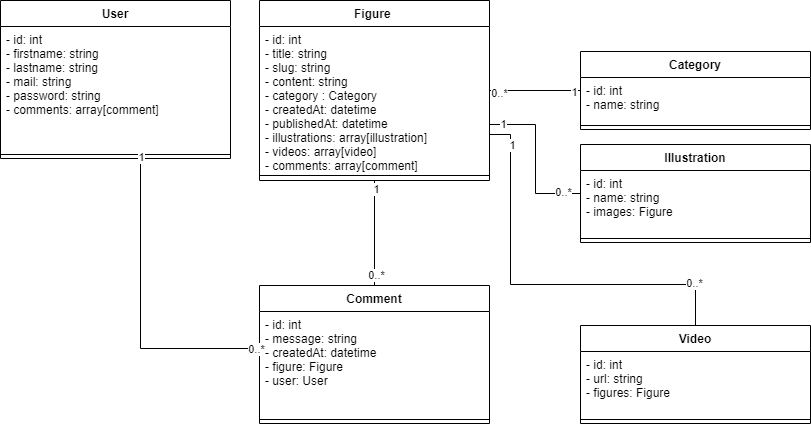

The diagram above was exported from draw.io. Its source (the exported page's mxGraphModel, read from the mxfile embedded in the PNG):
<mxGraphModel dx="868" dy="1651" grid="1" gridSize="10" guides="1" tooltips="1" connect="1" arrows="1" fold="1" page="1" pageScale="1" pageWidth="827" pageHeight="1169" math="0" shadow="0">
  <root>
    <mxCell id="4QXlC-1CrpndTcV3Kipg-0" />
    <mxCell id="4QXlC-1CrpndTcV3Kipg-1" parent="4QXlC-1CrpndTcV3Kipg-0" />
    <mxCell id="uHvxE0az6lWh7nvL5cZV-0" style="edgeStyle=orthogonalEdgeStyle;rounded=0;orthogonalLoop=1;jettySize=auto;html=1;" parent="4QXlC-1CrpndTcV3Kipg-1" source="-niM3CxVgNIxbM_51oJc-0" target="uHvxE0az6lWh7nvL5cZV-11" edge="1">
      <mxGeometry relative="1" as="geometry">
        <mxPoint x="154" y="640" as="targetPoint" />
      </mxGeometry>
    </mxCell>
    <mxCell id="-niM3CxVgNIxbM_51oJc-0" value="User" style="swimlane;fontStyle=1;align=center;verticalAlign=top;childLayout=stackLayout;horizontal=1;startSize=26;horizontalStack=0;resizeParent=1;resizeParentMax=0;resizeLast=0;collapsible=1;marginBottom=0;" parent="4QXlC-1CrpndTcV3Kipg-1" vertex="1">
      <mxGeometry x="39" y="750" width="230" height="310" as="geometry" />
    </mxCell>
    <mxCell id="-niM3CxVgNIxbM_51oJc-1" value="- id: int&#10;- firstname: string&#10;- lastname: string&#10;- mail: string&#10;- password: string&#10;- roles: bool" style="text;strokeColor=none;fillColor=none;align=left;verticalAlign=top;spacingLeft=4;spacingRight=4;overflow=hidden;rotatable=0;points=[[0,0.5],[1,0.5]];portConstraint=eastwest;" parent="-niM3CxVgNIxbM_51oJc-0" vertex="1">
      <mxGeometry y="26" width="230" height="94" as="geometry" />
    </mxCell>
    <mxCell id="-niM3CxVgNIxbM_51oJc-2" value="" style="line;strokeWidth=1;fillColor=none;align=left;verticalAlign=middle;spacingTop=-1;spacingLeft=3;spacingRight=3;rotatable=0;labelPosition=right;points=[];portConstraint=eastwest;" parent="-niM3CxVgNIxbM_51oJc-0" vertex="1">
      <mxGeometry y="120" width="230" height="8" as="geometry" />
    </mxCell>
    <mxCell id="-niM3CxVgNIxbM_51oJc-3" value="+ getId&#10;+ setId(id)&#10;+ getFirstname&#10;+ setFirstname(firstname)&#10;+ getLastname&#10;+ setLastname(lastname)&#10;+ getMail&#10;+ setMail(mail)&#10;+ getPassword&#10;+ setPassword(password)&#10;+ getRoles&#10;+ setRoles(roles)" style="text;strokeColor=none;fillColor=none;align=left;verticalAlign=top;spacingLeft=4;spacingRight=4;overflow=hidden;rotatable=0;points=[[0,0.5],[1,0.5]];portConstraint=eastwest;" parent="-niM3CxVgNIxbM_51oJc-0" vertex="1">
      <mxGeometry y="128" width="230" height="182" as="geometry" />
    </mxCell>
    <mxCell id="uHvxE0az6lWh7nvL5cZV-1" style="edgeStyle=orthogonalEdgeStyle;rounded=0;orthogonalLoop=1;jettySize=auto;html=1;" parent="4QXlC-1CrpndTcV3Kipg-1" source="-niM3CxVgNIxbM_51oJc-4" target="uHvxE0az6lWh7nvL5cZV-3" edge="1">
      <mxGeometry relative="1" as="geometry">
        <mxPoint x="414" y="640" as="targetPoint" />
      </mxGeometry>
    </mxCell>
    <mxCell id="-niM3CxVgNIxbM_51oJc-4" value="Post" style="swimlane;fontStyle=1;align=center;verticalAlign=top;childLayout=stackLayout;horizontal=1;startSize=26;horizontalStack=0;resizeParent=1;resizeParentMax=0;resizeLast=0;collapsible=1;marginBottom=0;" parent="4QXlC-1CrpndTcV3Kipg-1" vertex="1">
      <mxGeometry x="299" y="750" width="230" height="310" as="geometry" />
    </mxCell>
    <mxCell id="-niM3CxVgNIxbM_51oJc-5" value="- id: int&#10;- title: string&#10;- resum: string&#10;- content: string&#10;- date: date&#10;" style="text;strokeColor=none;fillColor=none;align=left;verticalAlign=top;spacingLeft=4;spacingRight=4;overflow=hidden;rotatable=0;points=[[0,0.5],[1,0.5]];portConstraint=eastwest;" parent="-niM3CxVgNIxbM_51oJc-4" vertex="1">
      <mxGeometry y="26" width="230" height="94" as="geometry" />
    </mxCell>
    <mxCell id="-niM3CxVgNIxbM_51oJc-6" value="" style="line;strokeWidth=1;fillColor=none;align=left;verticalAlign=middle;spacingTop=-1;spacingLeft=3;spacingRight=3;rotatable=0;labelPosition=right;points=[];portConstraint=eastwest;" parent="-niM3CxVgNIxbM_51oJc-4" vertex="1">
      <mxGeometry y="120" width="230" height="8" as="geometry" />
    </mxCell>
    <mxCell id="-niM3CxVgNIxbM_51oJc-7" value="+ getId&#10;+ setId(id)&#10;+ getTitle&#10;+ setTitle(title)&#10;+ getResum&#10;+ setResum(resum)&#10;+ getContent&#10;+ setContent(content)&#10;+ getDate&#10;+ setDate(date)" style="text;strokeColor=none;fillColor=none;align=left;verticalAlign=top;spacingLeft=4;spacingRight=4;overflow=hidden;rotatable=0;points=[[0,0.5],[1,0.5]];portConstraint=eastwest;" parent="-niM3CxVgNIxbM_51oJc-4" vertex="1">
      <mxGeometry y="128" width="230" height="182" as="geometry" />
    </mxCell>
    <mxCell id="uHvxE0az6lWh7nvL5cZV-2" style="edgeStyle=orthogonalEdgeStyle;rounded=0;orthogonalLoop=1;jettySize=auto;html=1;" parent="4QXlC-1CrpndTcV3Kipg-1" source="-niM3CxVgNIxbM_51oJc-8" target="uHvxE0az6lWh7nvL5cZV-7" edge="1">
      <mxGeometry relative="1" as="geometry">
        <mxPoint x="674" y="640" as="targetPoint" />
      </mxGeometry>
    </mxCell>
    <mxCell id="-niM3CxVgNIxbM_51oJc-8" value="Comment" style="swimlane;fontStyle=1;align=center;verticalAlign=top;childLayout=stackLayout;horizontal=1;startSize=26;horizontalStack=0;resizeParent=1;resizeParentMax=0;resizeLast=0;collapsible=1;marginBottom=0;" parent="4QXlC-1CrpndTcV3Kipg-1" vertex="1">
      <mxGeometry x="559" y="750" width="230" height="310" as="geometry" />
    </mxCell>
    <mxCell id="-niM3CxVgNIxbM_51oJc-9" value="- id: int&#10;- message: string&#10;- createdAt: date&#10;- isValid: bool&#10;" style="text;strokeColor=none;fillColor=none;align=left;verticalAlign=top;spacingLeft=4;spacingRight=4;overflow=hidden;rotatable=0;points=[[0,0.5],[1,0.5]];portConstraint=eastwest;" parent="-niM3CxVgNIxbM_51oJc-8" vertex="1">
      <mxGeometry y="26" width="230" height="94" as="geometry" />
    </mxCell>
    <mxCell id="-niM3CxVgNIxbM_51oJc-10" value="" style="line;strokeWidth=1;fillColor=none;align=left;verticalAlign=middle;spacingTop=-1;spacingLeft=3;spacingRight=3;rotatable=0;labelPosition=right;points=[];portConstraint=eastwest;" parent="-niM3CxVgNIxbM_51oJc-8" vertex="1">
      <mxGeometry y="120" width="230" height="8" as="geometry" />
    </mxCell>
    <mxCell id="-niM3CxVgNIxbM_51oJc-11" value="+ getId&#10;+ setId(id)&#10;+ getMessage&#10;+ setMessage(message)&#10;+ getCreatedAt&#10;+ setCreatedAt(createdAt)&#10;+ getIsValid&#10;+ setIsValid(IsValid)" style="text;strokeColor=none;fillColor=none;align=left;verticalAlign=top;spacingLeft=4;spacingRight=4;overflow=hidden;rotatable=0;points=[[0,0.5],[1,0.5]];portConstraint=eastwest;" parent="-niM3CxVgNIxbM_51oJc-8" vertex="1">
      <mxGeometry y="128" width="230" height="182" as="geometry" />
    </mxCell>
    <mxCell id="ezMqwKxjMKI6TvK0H-Vv-1" style="edgeStyle=orthogonalEdgeStyle;rounded=0;orthogonalLoop=1;jettySize=auto;html=1;" parent="4QXlC-1CrpndTcV3Kipg-1" source="uHvxE0az6lWh7nvL5cZV-3" edge="1">
      <mxGeometry relative="1" as="geometry">
        <mxPoint x="414" y="430" as="targetPoint" />
      </mxGeometry>
    </mxCell>
    <mxCell id="uHvxE0az6lWh7nvL5cZV-3" value="PostManager" style="swimlane;fontStyle=1;align=center;verticalAlign=top;childLayout=stackLayout;horizontal=1;startSize=26;horizontalStack=0;resizeParent=1;resizeParentMax=0;resizeLast=0;collapsible=1;marginBottom=0;" parent="4QXlC-1CrpndTcV3Kipg-1" vertex="1">
      <mxGeometry x="299" y="550" width="230" height="120" as="geometry" />
    </mxCell>
    <mxCell id="uHvxE0az6lWh7nvL5cZV-5" value="" style="line;strokeWidth=1;fillColor=none;align=left;verticalAlign=middle;spacingTop=-1;spacingLeft=3;spacingRight=3;rotatable=0;labelPosition=right;points=[];portConstraint=eastwest;" parent="uHvxE0az6lWh7nvL5cZV-3" vertex="1">
      <mxGeometry y="26" width="230" height="8" as="geometry" />
    </mxCell>
    <mxCell id="uHvxE0az6lWh7nvL5cZV-6" value="+ getAll&#10;+ get&#10;+ add&#10;+ update&#10;+ delete&#10;" style="text;strokeColor=none;fillColor=none;align=left;verticalAlign=top;spacingLeft=4;spacingRight=4;overflow=hidden;rotatable=0;points=[[0,0.5],[1,0.5]];portConstraint=eastwest;" parent="uHvxE0az6lWh7nvL5cZV-3" vertex="1">
      <mxGeometry y="34" width="230" height="86" as="geometry" />
    </mxCell>
    <mxCell id="ezMqwKxjMKI6TvK0H-Vv-0" style="edgeStyle=orthogonalEdgeStyle;rounded=0;orthogonalLoop=1;jettySize=auto;html=1;" parent="4QXlC-1CrpndTcV3Kipg-1" source="uHvxE0az6lWh7nvL5cZV-7" target="eHo5f4yBbKyPihqezTao-2" edge="1">
      <mxGeometry relative="1" as="geometry">
        <mxPoint x="599" y="420" as="targetPoint" />
        <Array as="points">
          <mxPoint x="674" y="485" />
          <mxPoint x="519" y="485" />
        </Array>
      </mxGeometry>
    </mxCell>
    <mxCell id="uHvxE0az6lWh7nvL5cZV-7" value="CommentManager" style="swimlane;fontStyle=1;align=center;verticalAlign=top;childLayout=stackLayout;horizontal=1;startSize=26;horizontalStack=0;resizeParent=1;resizeParentMax=0;resizeLast=0;collapsible=1;marginBottom=0;" parent="4QXlC-1CrpndTcV3Kipg-1" vertex="1">
      <mxGeometry x="559" y="550" width="230" height="120" as="geometry" />
    </mxCell>
    <mxCell id="uHvxE0az6lWh7nvL5cZV-9" value="" style="line;strokeWidth=1;fillColor=none;align=left;verticalAlign=middle;spacingTop=-1;spacingLeft=3;spacingRight=3;rotatable=0;labelPosition=right;points=[];portConstraint=eastwest;" parent="uHvxE0az6lWh7nvL5cZV-7" vertex="1">
      <mxGeometry y="26" width="230" height="8" as="geometry" />
    </mxCell>
    <mxCell id="uHvxE0az6lWh7nvL5cZV-10" value="+ getAll&#10;+ get&#10;+ add&#10;+ validate&#10;" style="text;strokeColor=none;fillColor=none;align=left;verticalAlign=top;spacingLeft=4;spacingRight=4;overflow=hidden;rotatable=0;points=[[0,0.5],[1,0.5]];portConstraint=eastwest;" parent="uHvxE0az6lWh7nvL5cZV-7" vertex="1">
      <mxGeometry y="34" width="230" height="86" as="geometry" />
    </mxCell>
    <mxCell id="ezMqwKxjMKI6TvK0H-Vv-2" style="edgeStyle=orthogonalEdgeStyle;rounded=0;orthogonalLoop=1;jettySize=auto;html=1;" parent="4QXlC-1CrpndTcV3Kipg-1" source="uHvxE0az6lWh7nvL5cZV-11" target="eHo5f4yBbKyPihqezTao-2" edge="1">
      <mxGeometry relative="1" as="geometry">
        <mxPoint x="219" y="430" as="targetPoint" />
        <Array as="points">
          <mxPoint x="154" y="490" />
          <mxPoint x="329" y="490" />
        </Array>
      </mxGeometry>
    </mxCell>
    <mxCell id="uHvxE0az6lWh7nvL5cZV-11" value="UserManager" style="swimlane;fontStyle=1;align=center;verticalAlign=top;childLayout=stackLayout;horizontal=1;startSize=26;horizontalStack=0;resizeParent=1;resizeParentMax=0;resizeLast=0;collapsible=1;marginBottom=0;" parent="4QXlC-1CrpndTcV3Kipg-1" vertex="1">
      <mxGeometry x="39" y="550" width="230" height="120" as="geometry" />
    </mxCell>
    <mxCell id="uHvxE0az6lWh7nvL5cZV-13" value="" style="line;strokeWidth=1;fillColor=none;align=left;verticalAlign=middle;spacingTop=-1;spacingLeft=3;spacingRight=3;rotatable=0;labelPosition=right;points=[];portConstraint=eastwest;" parent="uHvxE0az6lWh7nvL5cZV-11" vertex="1">
      <mxGeometry y="26" width="230" height="8" as="geometry" />
    </mxCell>
    <mxCell id="uHvxE0az6lWh7nvL5cZV-14" value="+ login&#10;+ register&#10;+ getStatus&#10;+ checkPassword&#10;" style="text;strokeColor=none;fillColor=none;align=left;verticalAlign=top;spacingLeft=4;spacingRight=4;overflow=hidden;rotatable=0;points=[[0,0.5],[1,0.5]];portConstraint=eastwest;" parent="uHvxE0az6lWh7nvL5cZV-11" vertex="1">
      <mxGeometry y="34" width="230" height="86" as="geometry" />
    </mxCell>
    <mxCell id="eHo5f4yBbKyPihqezTao-0" value="Manager" style="swimlane;fontStyle=1;align=center;verticalAlign=top;childLayout=stackLayout;horizontal=1;startSize=26;horizontalStack=0;resizeParent=1;resizeParentMax=0;resizeLast=0;collapsible=1;marginBottom=0;" parent="4QXlC-1CrpndTcV3Kipg-1" vertex="1">
      <mxGeometry x="309" y="310" width="230" height="120" as="geometry" />
    </mxCell>
    <mxCell id="eHo5f4yBbKyPihqezTao-3" value="- db" style="text;strokeColor=none;fillColor=none;align=left;verticalAlign=top;spacingLeft=4;spacingRight=4;overflow=hidden;rotatable=0;points=[[0,0.5],[1,0.5]];portConstraint=eastwest;" parent="eHo5f4yBbKyPihqezTao-0" vertex="1">
      <mxGeometry y="26" width="230" height="24" as="geometry" />
    </mxCell>
    <mxCell id="eHo5f4yBbKyPihqezTao-1" value="" style="line;strokeWidth=1;fillColor=none;align=left;verticalAlign=middle;spacingTop=-1;spacingLeft=3;spacingRight=3;rotatable=0;labelPosition=right;points=[];portConstraint=eastwest;" parent="eHo5f4yBbKyPihqezTao-0" vertex="1">
      <mxGeometry y="50" width="230" height="10" as="geometry" />
    </mxCell>
    <mxCell id="eHo5f4yBbKyPihqezTao-2" value="+ __construct" style="text;strokeColor=none;fillColor=none;align=left;verticalAlign=top;spacingLeft=4;spacingRight=4;overflow=hidden;rotatable=0;points=[[0,0.5],[1,0.5]];portConstraint=eastwest;" parent="eHo5f4yBbKyPihqezTao-0" vertex="1">
      <mxGeometry y="60" width="230" height="60" as="geometry" />
    </mxCell>
    <mxCell id="NlQHvNS-iQGPuQNG-sBB-0" value="User" style="swimlane;fontStyle=1;align=center;verticalAlign=top;childLayout=stackLayout;horizontal=1;startSize=26;horizontalStack=0;resizeParent=1;resizeParentMax=0;resizeLast=0;collapsible=1;marginBottom=0;" parent="4QXlC-1CrpndTcV3Kipg-1" vertex="1">
      <mxGeometry x="10" y="-884" width="230" height="158" as="geometry" />
    </mxCell>
    <mxCell id="NlQHvNS-iQGPuQNG-sBB-1" value="- id: int&#10;- firstname: string&#10;- lastname: string&#10;- mail: string&#10;- password: string&#10;- comments: array[comment]" style="text;strokeColor=none;fillColor=none;align=left;verticalAlign=top;spacingLeft=4;spacingRight=4;overflow=hidden;rotatable=0;points=[[0,0.5],[1,0.5]];portConstraint=eastwest;" parent="NlQHvNS-iQGPuQNG-sBB-0" vertex="1">
      <mxGeometry y="26" width="230" height="124" as="geometry" />
    </mxCell>
    <mxCell id="NlQHvNS-iQGPuQNG-sBB-2" value="" style="line;strokeWidth=1;fillColor=none;align=left;verticalAlign=middle;spacingTop=-1;spacingLeft=3;spacingRight=3;rotatable=0;labelPosition=right;points=[];portConstraint=eastwest;" parent="NlQHvNS-iQGPuQNG-sBB-0" vertex="1">
      <mxGeometry y="150" width="230" height="8" as="geometry" />
    </mxCell>
    <mxCell id="NlQHvNS-iQGPuQNG-sBB-16" style="edgeStyle=orthogonalEdgeStyle;rounded=0;orthogonalLoop=1;jettySize=auto;html=1;fontColor=#FFFFFF;endArrow=none;endFill=0;" parent="4QXlC-1CrpndTcV3Kipg-1" source="NlQHvNS-iQGPuQNG-sBB-4" target="NlQHvNS-iQGPuQNG-sBB-8" edge="1">
      <mxGeometry relative="1" as="geometry" />
    </mxCell>
    <mxCell id="NlQHvNS-iQGPuQNG-sBB-17" value="&lt;font color=&quot;#000000&quot;&gt;1&lt;/font&gt;" style="edgeLabel;html=1;align=center;verticalAlign=middle;resizable=0;points=[];fontColor=#FFFFFF;" parent="NlQHvNS-iQGPuQNG-sBB-16" vertex="1" connectable="0">
      <mxGeometry x="-0.8421" y="1" relative="1" as="geometry">
        <mxPoint as="offset" />
      </mxGeometry>
    </mxCell>
    <mxCell id="NlQHvNS-iQGPuQNG-sBB-18" value="&lt;font color=&quot;#000000&quot;&gt;0..*&lt;/font&gt;" style="edgeLabel;html=1;align=center;verticalAlign=middle;resizable=0;points=[];fontColor=#FFFFFF;" parent="NlQHvNS-iQGPuQNG-sBB-16" vertex="1" connectable="0">
      <mxGeometry x="0.7895" y="2" relative="1" as="geometry">
        <mxPoint x="-1" as="offset" />
      </mxGeometry>
    </mxCell>
    <mxCell id="NlQHvNS-iQGPuQNG-sBB-4" value="Figure " style="swimlane;fontStyle=1;align=center;verticalAlign=top;childLayout=stackLayout;horizontal=1;startSize=26;horizontalStack=0;resizeParent=1;resizeParentMax=0;resizeLast=0;collapsible=1;marginBottom=0;" parent="4QXlC-1CrpndTcV3Kipg-1" vertex="1">
      <mxGeometry x="269" y="-884" width="230" height="180" as="geometry" />
    </mxCell>
    <mxCell id="NlQHvNS-iQGPuQNG-sBB-5" value="- id: int&#10;- title: string&#10;- slug: string&#10;- content: string&#10;- category : Category&#10;- createdAt: datetime&#10;- publishedAt: datetime&#10;- illustrations: array[illustration]&#10;- videos: array[video]&#10;- comments: array[comment]" style="text;strokeColor=none;fillColor=none;align=left;verticalAlign=top;spacingLeft=4;spacingRight=4;overflow=hidden;rotatable=0;points=[[0,0.5],[1,0.5]];portConstraint=eastwest;" parent="NlQHvNS-iQGPuQNG-sBB-4" vertex="1">
      <mxGeometry y="26" width="230" height="144" as="geometry" />
    </mxCell>
    <mxCell id="NlQHvNS-iQGPuQNG-sBB-6" value="" style="line;strokeWidth=1;fillColor=none;align=left;verticalAlign=middle;spacingTop=-1;spacingLeft=3;spacingRight=3;rotatable=0;labelPosition=right;points=[];portConstraint=eastwest;" parent="NlQHvNS-iQGPuQNG-sBB-4" vertex="1">
      <mxGeometry y="170" width="230" height="10" as="geometry" />
    </mxCell>
    <mxCell id="NlQHvNS-iQGPuQNG-sBB-8" value="Comment" style="swimlane;fontStyle=1;align=center;verticalAlign=top;childLayout=stackLayout;horizontal=1;startSize=26;horizontalStack=0;resizeParent=1;resizeParentMax=0;resizeLast=0;collapsible=1;marginBottom=0;" parent="4QXlC-1CrpndTcV3Kipg-1" vertex="1">
      <mxGeometry x="269" y="-599" width="230" height="138" as="geometry" />
    </mxCell>
    <mxCell id="NlQHvNS-iQGPuQNG-sBB-9" value="- id: int&#10;- message: string&#10;- createdAt: datetime&#10;- figure: Figure&#10;- user: User&#10;&#10;" style="text;strokeColor=none;fillColor=none;align=left;verticalAlign=top;spacingLeft=4;spacingRight=4;overflow=hidden;rotatable=0;points=[[0,0.5],[1,0.5]];portConstraint=eastwest;" parent="NlQHvNS-iQGPuQNG-sBB-8" vertex="1">
      <mxGeometry y="26" width="230" height="104" as="geometry" />
    </mxCell>
    <mxCell id="NlQHvNS-iQGPuQNG-sBB-10" value="" style="line;strokeWidth=1;fillColor=none;align=left;verticalAlign=middle;spacingTop=-1;spacingLeft=3;spacingRight=3;rotatable=0;labelPosition=right;points=[];portConstraint=eastwest;" parent="NlQHvNS-iQGPuQNG-sBB-8" vertex="1">
      <mxGeometry y="130" width="230" height="8" as="geometry" />
    </mxCell>
    <mxCell id="g_HgHcnlLglUgArR_olP-0" style="edgeStyle=orthogonalEdgeStyle;rounded=0;orthogonalLoop=1;jettySize=auto;html=1;fontColor=#FFFFFF;endArrow=none;endFill=0;" parent="4QXlC-1CrpndTcV3Kipg-1" source="NlQHvNS-iQGPuQNG-sBB-0" target="NlQHvNS-iQGPuQNG-sBB-8" edge="1">
      <mxGeometry relative="1" as="geometry">
        <mxPoint x="168" y="-630" as="sourcePoint" />
        <mxPoint x="299" y="-630" as="targetPoint" />
        <Array as="points">
          <mxPoint x="150" y="-536" />
        </Array>
      </mxGeometry>
    </mxCell>
    <mxCell id="g_HgHcnlLglUgArR_olP-1" value="&lt;font color=&quot;#000000&quot;&gt;1&lt;/font&gt;" style="edgeLabel;html=1;align=center;verticalAlign=middle;resizable=0;points=[];fontColor=#FFFFFF;" parent="g_HgHcnlLglUgArR_olP-0" vertex="1" connectable="0">
      <mxGeometry x="-0.801" relative="1" as="geometry">
        <mxPoint y="-33" as="offset" />
      </mxGeometry>
    </mxCell>
    <mxCell id="g_HgHcnlLglUgArR_olP-2" value="&lt;font color=&quot;#000000&quot;&gt;0..*&lt;/font&gt;" style="edgeLabel;html=1;align=center;verticalAlign=middle;resizable=0;points=[];fontColor=#FFFFFF;" parent="g_HgHcnlLglUgArR_olP-0" vertex="1" connectable="0">
      <mxGeometry x="0.7811" relative="1" as="geometry">
        <mxPoint x="30" as="offset" />
      </mxGeometry>
    </mxCell>
    <mxCell id="5krGbvbDiuwwExu4SVJd-0" value="Category" style="swimlane;fontStyle=1;align=center;verticalAlign=top;childLayout=stackLayout;horizontal=1;startSize=26;horizontalStack=0;resizeParent=1;resizeParentMax=0;resizeLast=0;collapsible=1;marginBottom=0;" parent="4QXlC-1CrpndTcV3Kipg-1" vertex="1">
      <mxGeometry x="590" y="-833" width="230" height="78" as="geometry" />
    </mxCell>
    <mxCell id="5krGbvbDiuwwExu4SVJd-1" value="- id: int&#10;- name: string&#10;" style="text;strokeColor=none;fillColor=none;align=left;verticalAlign=top;spacingLeft=4;spacingRight=4;overflow=hidden;rotatable=0;points=[[0,0.5],[1,0.5]];portConstraint=eastwest;" parent="5krGbvbDiuwwExu4SVJd-0" vertex="1">
      <mxGeometry y="26" width="230" height="44" as="geometry" />
    </mxCell>
    <mxCell id="5krGbvbDiuwwExu4SVJd-2" value="" style="line;strokeWidth=1;fillColor=none;align=left;verticalAlign=middle;spacingTop=-1;spacingLeft=3;spacingRight=3;rotatable=0;labelPosition=right;points=[];portConstraint=eastwest;" parent="5krGbvbDiuwwExu4SVJd-0" vertex="1">
      <mxGeometry y="70" width="230" height="8" as="geometry" />
    </mxCell>
    <mxCell id="5krGbvbDiuwwExu4SVJd-3" style="edgeStyle=orthogonalEdgeStyle;rounded=0;orthogonalLoop=1;jettySize=auto;html=1;fontColor=#FFFFFF;endArrow=none;endFill=0;" parent="4QXlC-1CrpndTcV3Kipg-1" source="5krGbvbDiuwwExu4SVJd-0" target="NlQHvNS-iQGPuQNG-sBB-4" edge="1">
      <mxGeometry relative="1" as="geometry">
        <mxPoint x="690" y="-930" as="sourcePoint" />
        <mxPoint x="670" y="-715" as="targetPoint" />
      </mxGeometry>
    </mxCell>
    <mxCell id="5krGbvbDiuwwExu4SVJd-4" value="&lt;font color=&quot;#000000&quot;&gt;1&lt;/font&gt;" style="edgeLabel;html=1;align=center;verticalAlign=middle;resizable=0;points=[];fontColor=#FFFFFF;" parent="5krGbvbDiuwwExu4SVJd-3" vertex="1" connectable="0">
      <mxGeometry x="-0.8421" y="1" relative="1" as="geometry">
        <mxPoint as="offset" />
      </mxGeometry>
    </mxCell>
    <mxCell id="5krGbvbDiuwwExu4SVJd-5" value="&lt;font color=&quot;#000000&quot;&gt;0..*&lt;/font&gt;" style="edgeLabel;html=1;align=center;verticalAlign=middle;resizable=0;points=[];fontColor=#FFFFFF;" parent="5krGbvbDiuwwExu4SVJd-3" vertex="1" connectable="0">
      <mxGeometry x="0.7895" y="2" relative="1" as="geometry">
        <mxPoint x="-1" as="offset" />
      </mxGeometry>
    </mxCell>
    <mxCell id="5krGbvbDiuwwExu4SVJd-6" value="Illustration" style="swimlane;fontStyle=1;align=center;verticalAlign=top;childLayout=stackLayout;horizontal=1;startSize=26;horizontalStack=0;resizeParent=1;resizeParentMax=0;resizeLast=0;collapsible=1;marginBottom=0;" parent="4QXlC-1CrpndTcV3Kipg-1" vertex="1">
      <mxGeometry x="590" y="-740" width="230" height="98" as="geometry" />
    </mxCell>
    <mxCell id="5krGbvbDiuwwExu4SVJd-7" value="- id: int&#10;- name: string&#10;- images: Figure&#10;&#10;" style="text;strokeColor=none;fillColor=none;align=left;verticalAlign=top;spacingLeft=4;spacingRight=4;overflow=hidden;rotatable=0;points=[[0,0.5],[1,0.5]];portConstraint=eastwest;" parent="5krGbvbDiuwwExu4SVJd-6" vertex="1">
      <mxGeometry y="26" width="230" height="64" as="geometry" />
    </mxCell>
    <mxCell id="5krGbvbDiuwwExu4SVJd-8" value="" style="line;strokeWidth=1;fillColor=none;align=left;verticalAlign=middle;spacingTop=-1;spacingLeft=3;spacingRight=3;rotatable=0;labelPosition=right;points=[];portConstraint=eastwest;" parent="5krGbvbDiuwwExu4SVJd-6" vertex="1">
      <mxGeometry y="90" width="230" height="8" as="geometry" />
    </mxCell>
    <mxCell id="5krGbvbDiuwwExu4SVJd-9" style="edgeStyle=orthogonalEdgeStyle;rounded=0;orthogonalLoop=1;jettySize=auto;html=1;fontColor=#FFFFFF;endArrow=none;endFill=0;" parent="4QXlC-1CrpndTcV3Kipg-1" source="NlQHvNS-iQGPuQNG-sBB-4" target="5krGbvbDiuwwExu4SVJd-6" edge="1">
      <mxGeometry relative="1" as="geometry">
        <mxPoint x="490" y="-670" as="sourcePoint" />
        <mxPoint x="530" y="-750" as="targetPoint" />
        <Array as="points">
          <mxPoint x="545" y="-760" />
          <mxPoint x="545" y="-691" />
        </Array>
      </mxGeometry>
    </mxCell>
    <mxCell id="5krGbvbDiuwwExu4SVJd-10" value="&lt;font color=&quot;#000000&quot;&gt;1&lt;/font&gt;" style="edgeLabel;html=1;align=center;verticalAlign=middle;resizable=0;points=[];fontColor=#FFFFFF;" parent="5krGbvbDiuwwExu4SVJd-9" vertex="1" connectable="0">
      <mxGeometry x="-0.8421" y="1" relative="1" as="geometry">
        <mxPoint as="offset" />
      </mxGeometry>
    </mxCell>
    <mxCell id="5krGbvbDiuwwExu4SVJd-11" value="&lt;font color=&quot;#000000&quot;&gt;0..*&lt;/font&gt;" style="edgeLabel;html=1;align=center;verticalAlign=middle;resizable=0;points=[];fontColor=#FFFFFF;" parent="5krGbvbDiuwwExu4SVJd-9" vertex="1" connectable="0">
      <mxGeometry x="0.7895" y="2" relative="1" as="geometry">
        <mxPoint x="-1" as="offset" />
      </mxGeometry>
    </mxCell>
    <mxCell id="5m3WG_sxnyleDlc7jT2G-0" value="Video" style="swimlane;fontStyle=1;align=center;verticalAlign=top;childLayout=stackLayout;horizontal=1;startSize=26;horizontalStack=0;resizeParent=1;resizeParentMax=0;resizeLast=0;collapsible=1;marginBottom=0;" parent="4QXlC-1CrpndTcV3Kipg-1" vertex="1">
      <mxGeometry x="590" y="-559" width="230" height="98" as="geometry" />
    </mxCell>
    <mxCell id="5m3WG_sxnyleDlc7jT2G-1" value="- id: int&#10;- url: string&#10;- figures: Figure&#10;&#10;" style="text;strokeColor=none;fillColor=none;align=left;verticalAlign=top;spacingLeft=4;spacingRight=4;overflow=hidden;rotatable=0;points=[[0,0.5],[1,0.5]];portConstraint=eastwest;" parent="5m3WG_sxnyleDlc7jT2G-0" vertex="1">
      <mxGeometry y="26" width="230" height="64" as="geometry" />
    </mxCell>
    <mxCell id="5m3WG_sxnyleDlc7jT2G-2" value="" style="line;strokeWidth=1;fillColor=none;align=left;verticalAlign=middle;spacingTop=-1;spacingLeft=3;spacingRight=3;rotatable=0;labelPosition=right;points=[];portConstraint=eastwest;" parent="5m3WG_sxnyleDlc7jT2G-0" vertex="1">
      <mxGeometry y="90" width="230" height="8" as="geometry" />
    </mxCell>
    <mxCell id="5m3WG_sxnyleDlc7jT2G-3" style="edgeStyle=orthogonalEdgeStyle;rounded=0;orthogonalLoop=1;jettySize=auto;html=1;fontColor=#FFFFFF;endArrow=none;endFill=0;" parent="4QXlC-1CrpndTcV3Kipg-1" source="NlQHvNS-iQGPuQNG-sBB-4" target="5m3WG_sxnyleDlc7jT2G-0" edge="1">
      <mxGeometry relative="1" as="geometry">
        <mxPoint x="509" y="-750" as="sourcePoint" />
        <mxPoint x="600" y="-681" as="targetPoint" />
        <Array as="points">
          <mxPoint x="520" y="-750" />
          <mxPoint x="520" y="-600" />
          <mxPoint x="705" y="-600" />
        </Array>
      </mxGeometry>
    </mxCell>
    <mxCell id="5m3WG_sxnyleDlc7jT2G-4" value="&lt;font color=&quot;#000000&quot;&gt;1&lt;/font&gt;" style="edgeLabel;html=1;align=center;verticalAlign=middle;resizable=0;points=[];fontColor=#FFFFFF;" parent="5m3WG_sxnyleDlc7jT2G-3" vertex="1" connectable="0">
      <mxGeometry x="-0.8421" y="1" relative="1" as="geometry">
        <mxPoint as="offset" />
      </mxGeometry>
    </mxCell>
    <mxCell id="5m3WG_sxnyleDlc7jT2G-5" value="&lt;font color=&quot;#000000&quot;&gt;0..*&lt;/font&gt;" style="edgeLabel;html=1;align=center;verticalAlign=middle;resizable=0;points=[];fontColor=#FFFFFF;" parent="5m3WG_sxnyleDlc7jT2G-3" vertex="1" connectable="0">
      <mxGeometry x="0.7895" y="2" relative="1" as="geometry">
        <mxPoint x="-1" as="offset" />
      </mxGeometry>
    </mxCell>
  </root>
</mxGraphModel>